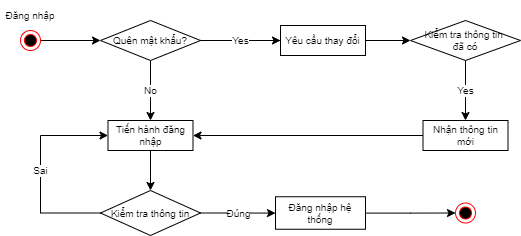

The diagram above was exported from draw.io. Its source (the exported page's mxGraphModel, read from the mxfile embedded in the PNG):
<mxGraphModel dx="2222" dy="1558" grid="1" gridSize="10" guides="1" tooltips="1" connect="1" arrows="1" fold="1" page="0" pageScale="1" pageWidth="850" pageHeight="1100" math="0" shadow="0">
  <root>
    <mxCell id="ozY5uZyZUki1mECYCQ9l-0" />
    <mxCell id="ozY5uZyZUki1mECYCQ9l-1" parent="ozY5uZyZUki1mECYCQ9l-0" />
    <mxCell id="dXkhIMYLEjwVjd9bPJXZ-17" value="" style="edgeStyle=orthogonalEdgeStyle;rounded=0;orthogonalLoop=1;jettySize=auto;html=1;" parent="ozY5uZyZUki1mECYCQ9l-1" source="Waft7eOwlrsOsUnJSZ_k-0" target="dXkhIMYLEjwVjd9bPJXZ-16" edge="1">
      <mxGeometry relative="1" as="geometry" />
    </mxCell>
    <mxCell id="Waft7eOwlrsOsUnJSZ_k-0" value="" style="ellipse;html=1;shape=endState;fillColor=#000000;strokeColor=#ff0000;" parent="ozY5uZyZUki1mECYCQ9l-1" vertex="1">
      <mxGeometry x="-700" y="-410" width="20" height="20" as="geometry" />
    </mxCell>
    <mxCell id="dXkhIMYLEjwVjd9bPJXZ-47" value="No" style="edgeStyle=orthogonalEdgeStyle;rounded=0;orthogonalLoop=1;jettySize=auto;html=1;fontSize=10;" parent="ozY5uZyZUki1mECYCQ9l-1" source="dXkhIMYLEjwVjd9bPJXZ-16" target="dXkhIMYLEjwVjd9bPJXZ-40" edge="1">
      <mxGeometry relative="1" as="geometry" />
    </mxCell>
    <mxCell id="dXkhIMYLEjwVjd9bPJXZ-16" value="Quên mật khẩu?" style="rhombus;whiteSpace=wrap;html=1;fontSize=10;" parent="ozY5uZyZUki1mECYCQ9l-1" vertex="1">
      <mxGeometry x="-620" y="-420" width="100" height="40" as="geometry" />
    </mxCell>
    <mxCell id="dXkhIMYLEjwVjd9bPJXZ-21" value="Đ" style="edgeStyle=orthogonalEdgeStyle;rounded=0;orthogonalLoop=1;jettySize=auto;html=1;fontSize=10;" parent="ozY5uZyZUki1mECYCQ9l-1" source="dXkhIMYLEjwVjd9bPJXZ-16" target="dXkhIMYLEjwVjd9bPJXZ-20" edge="1">
      <mxGeometry relative="1" as="geometry" />
    </mxCell>
    <mxCell id="dXkhIMYLEjwVjd9bPJXZ-25" value="Kiểm tra thông tin &lt;br&gt;đã có" style="rhombus;whiteSpace=wrap;html=1;fontSize=10;" parent="ozY5uZyZUki1mECYCQ9l-1" vertex="1">
      <mxGeometry x="-310" y="-420" width="110" height="40" as="geometry" />
    </mxCell>
    <mxCell id="dXkhIMYLEjwVjd9bPJXZ-26" value="" style="edgeStyle=orthogonalEdgeStyle;rounded=0;orthogonalLoop=1;jettySize=auto;html=1;fontSize=10;" parent="ozY5uZyZUki1mECYCQ9l-1" source="dXkhIMYLEjwVjd9bPJXZ-20" target="dXkhIMYLEjwVjd9bPJXZ-25" edge="1">
      <mxGeometry relative="1" as="geometry" />
    </mxCell>
    <mxCell id="dXkhIMYLEjwVjd9bPJXZ-48" style="edgeStyle=orthogonalEdgeStyle;rounded=0;orthogonalLoop=1;jettySize=auto;html=1;fontSize=10;" parent="ozY5uZyZUki1mECYCQ9l-1" source="dXkhIMYLEjwVjd9bPJXZ-27" target="dXkhIMYLEjwVjd9bPJXZ-40" edge="1">
      <mxGeometry relative="1" as="geometry" />
    </mxCell>
    <mxCell id="dXkhIMYLEjwVjd9bPJXZ-27" value="Nhận thông tin mới" style="rounded=0;whiteSpace=wrap;html=1;fontSize=10;" parent="ozY5uZyZUki1mECYCQ9l-1" vertex="1">
      <mxGeometry x="-297.5" y="-320" width="85" height="30" as="geometry" />
    </mxCell>
    <mxCell id="dXkhIMYLEjwVjd9bPJXZ-28" value="Yes" style="edgeStyle=orthogonalEdgeStyle;rounded=0;orthogonalLoop=1;jettySize=auto;html=1;fontSize=10;" parent="ozY5uZyZUki1mECYCQ9l-1" source="dXkhIMYLEjwVjd9bPJXZ-25" target="dXkhIMYLEjwVjd9bPJXZ-27" edge="1">
      <mxGeometry relative="1" as="geometry" />
    </mxCell>
    <mxCell id="dXkhIMYLEjwVjd9bPJXZ-20" value="Yêu cầu thay đổi" style="rounded=0;whiteSpace=wrap;html=1;fontSize=10;" parent="ozY5uZyZUki1mECYCQ9l-1" vertex="1">
      <mxGeometry x="-440" y="-415" width="85" height="30" as="geometry" />
    </mxCell>
    <mxCell id="dXkhIMYLEjwVjd9bPJXZ-36" value="Yes" style="edgeStyle=orthogonalEdgeStyle;rounded=0;orthogonalLoop=1;jettySize=auto;html=1;fontSize=10;endArrow=none;" parent="ozY5uZyZUki1mECYCQ9l-1" source="dXkhIMYLEjwVjd9bPJXZ-16" target="dXkhIMYLEjwVjd9bPJXZ-20" edge="1">
      <mxGeometry relative="1" as="geometry">
        <mxPoint x="-520" y="-400" as="sourcePoint" />
        <mxPoint x="-330" y="-330" as="targetPoint" />
      </mxGeometry>
    </mxCell>
    <mxCell id="dXkhIMYLEjwVjd9bPJXZ-37" value="Đăng nhập" style="text;html=1;strokeColor=none;fillColor=none;align=center;verticalAlign=middle;whiteSpace=wrap;rounded=0;fontSize=10;" parent="ozY5uZyZUki1mECYCQ9l-1" vertex="1">
      <mxGeometry x="-720" y="-440" width="60" height="30" as="geometry" />
    </mxCell>
    <mxCell id="dXkhIMYLEjwVjd9bPJXZ-43" value="" style="edgeStyle=orthogonalEdgeStyle;rounded=0;orthogonalLoop=1;jettySize=auto;html=1;fontSize=10;" parent="ozY5uZyZUki1mECYCQ9l-1" source="dXkhIMYLEjwVjd9bPJXZ-40" target="dXkhIMYLEjwVjd9bPJXZ-42" edge="1">
      <mxGeometry relative="1" as="geometry" />
    </mxCell>
    <mxCell id="dXkhIMYLEjwVjd9bPJXZ-40" value="Tiến hành đăng nhập" style="rounded=0;whiteSpace=wrap;html=1;fontSize=10;" parent="ozY5uZyZUki1mECYCQ9l-1" vertex="1">
      <mxGeometry x="-612.5" y="-320" width="85" height="30" as="geometry" />
    </mxCell>
    <mxCell id="dXkhIMYLEjwVjd9bPJXZ-45" value="Đúng" style="edgeStyle=orthogonalEdgeStyle;rounded=0;orthogonalLoop=1;jettySize=auto;html=1;fontSize=10;" parent="ozY5uZyZUki1mECYCQ9l-1" source="dXkhIMYLEjwVjd9bPJXZ-42" target="dXkhIMYLEjwVjd9bPJXZ-44" edge="1">
      <mxGeometry relative="1" as="geometry" />
    </mxCell>
    <mxCell id="dXkhIMYLEjwVjd9bPJXZ-52" value="Sai" style="edgeStyle=orthogonalEdgeStyle;rounded=0;orthogonalLoop=1;jettySize=auto;html=1;fontSize=10;" parent="ozY5uZyZUki1mECYCQ9l-1" source="dXkhIMYLEjwVjd9bPJXZ-42" target="dXkhIMYLEjwVjd9bPJXZ-40" edge="1">
      <mxGeometry relative="1" as="geometry">
        <Array as="points">
          <mxPoint x="-680" y="-227.5" />
          <mxPoint x="-680" y="-305" />
        </Array>
      </mxGeometry>
    </mxCell>
    <mxCell id="dXkhIMYLEjwVjd9bPJXZ-42" value="Kiểm tra thông tin" style="rhombus;whiteSpace=wrap;html=1;fontSize=10;rounded=0;" parent="ozY5uZyZUki1mECYCQ9l-1" vertex="1">
      <mxGeometry x="-620" y="-250" width="100" height="45" as="geometry" />
    </mxCell>
    <mxCell id="dXkhIMYLEjwVjd9bPJXZ-54" value="" style="edgeStyle=orthogonalEdgeStyle;rounded=0;orthogonalLoop=1;jettySize=auto;html=1;fontSize=10;" parent="ozY5uZyZUki1mECYCQ9l-1" source="dXkhIMYLEjwVjd9bPJXZ-44" target="dXkhIMYLEjwVjd9bPJXZ-53" edge="1">
      <mxGeometry relative="1" as="geometry" />
    </mxCell>
    <mxCell id="dXkhIMYLEjwVjd9bPJXZ-44" value="Đăng nhập hệ thống" style="whiteSpace=wrap;html=1;fontSize=10;rounded=0;" parent="ozY5uZyZUki1mECYCQ9l-1" vertex="1">
      <mxGeometry x="-445" y="-243.75" width="90" height="32.5" as="geometry" />
    </mxCell>
    <mxCell id="dXkhIMYLEjwVjd9bPJXZ-53" value="" style="ellipse;html=1;shape=endState;fillColor=#000000;strokeColor=#ff0000;" parent="ozY5uZyZUki1mECYCQ9l-1" vertex="1">
      <mxGeometry x="-265" y="-237.5" width="20" height="20" as="geometry" />
    </mxCell>
  </root>
</mxGraphModel>